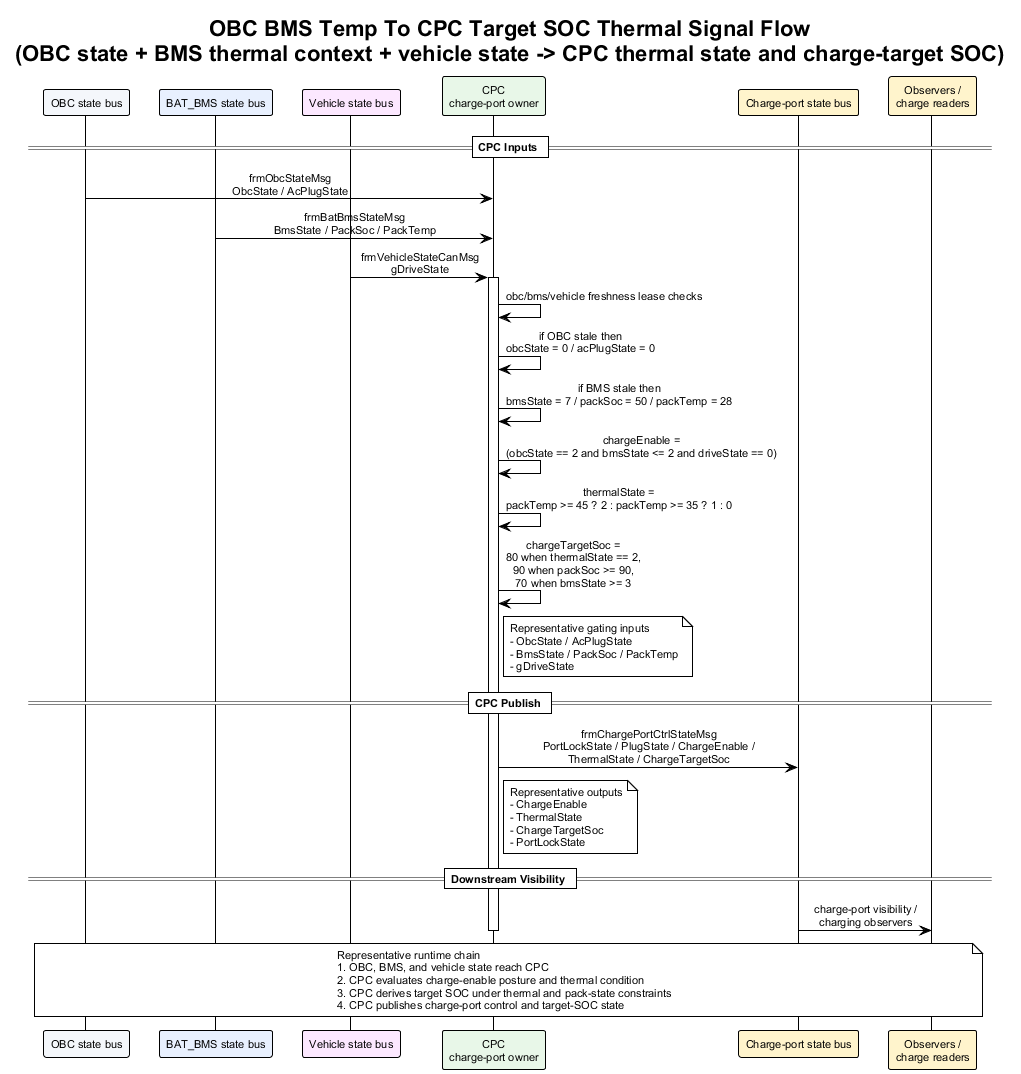

The diagram above was rendered by PlantUML. Its source (embedded in the PNG):
@startuml obc_bms_temp_to_cpc_target_soc_thermal_signal_flow
!theme plain
skinparam backgroundColor #FFFFFF
skinparam defaultFontName Arial
skinparam defaultFontSize 11
skinparam sequenceMessageAlign center
skinparam responseMessageBelowArrow true

title OBC BMS Temp To CPC Target SOC Thermal Signal Flow\n(OBC state + BMS thermal context + vehicle state -> CPC thermal state and charge-target SOC)

participant "OBC state bus" as OBC #F4F7FB
participant "BAT_BMS state bus" as BMS #E8F0FE
participant "Vehicle state bus" as Veh #FCE8FF
participant "CPC\ncharge-port owner" as CPC #E8F7E8
participant "Charge-port state bus" as CpcBus #FFF4CC
participant "Observers /\ncharge readers" as Obs #FFF4CC

== CPC Inputs ==

OBC -> CPC : frmObcStateMsg\nObcState / AcPlugState
BMS -> CPC : frmBatBmsStateMsg\nBmsState / PackSoc / PackTemp
Veh -> CPC : frmVehicleStateCanMsg\ngDriveState
activate CPC
CPC -> CPC : obc/bms/vehicle freshness lease checks
CPC -> CPC : if OBC stale then\nobcState = 0 / acPlugState = 0
CPC -> CPC : if BMS stale then\nbmsState = 7 / packSoc = 50 / packTemp = 28
CPC -> CPC : chargeEnable =\n(obcState == 2 and bmsState <= 2 and driveState == 0)
CPC -> CPC : thermalState =\npackTemp >= 45 ? 2 : packTemp >= 35 ? 1 : 0
CPC -> CPC : chargeTargetSoc =\n80 when thermalState == 2,\n90 when packSoc >= 90,\n70 when bmsState >= 3
note right of CPC
Representative gating inputs
- ObcState / AcPlugState
- BmsState / PackSoc / PackTemp
- gDriveState
end note

== CPC Publish ==

CPC -> CpcBus : frmChargePortCtrlStateMsg\nPortLockState / PlugState / ChargeEnable /\nThermalState / ChargeTargetSoc
note right of CPC
Representative outputs
- ChargeEnable
- ThermalState
- ChargeTargetSoc
- PortLockState
end note

== Downstream Visibility ==

CpcBus -> Obs : charge-port visibility /\ncharging observers
deactivate CPC

note over OBC, Obs
Representative runtime chain
1. OBC, BMS, and vehicle state reach CPC
2. CPC evaluates charge-enable posture and thermal condition
3. CPC derives target SOC under thermal and pack-state constraints
4. CPC publishes charge-port control and target-SOC state
end note

@enduml